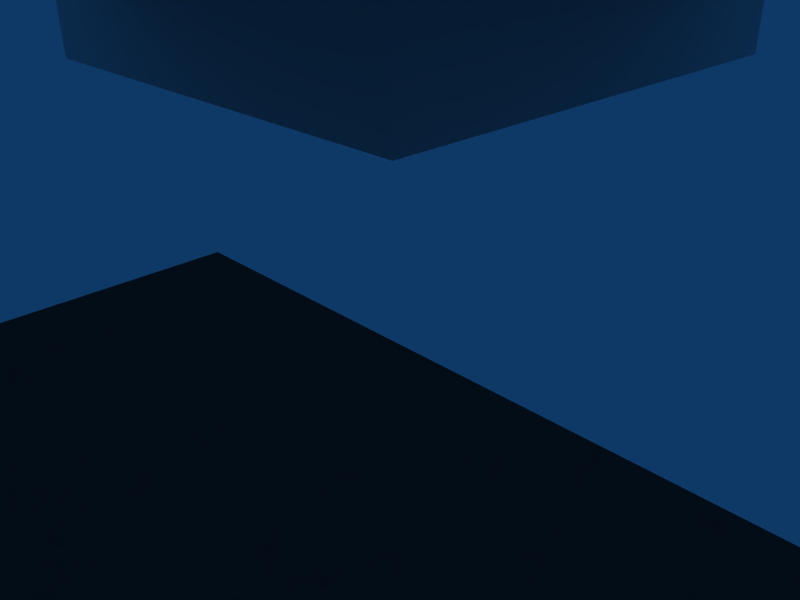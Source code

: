 # Source: arm-solar.blend  (saved by Blender 2.69.0; exported with 4.5.12 LTS)
import bpy
from mathutils import Matrix  # noqa: F401  (used for matrix-valued properties, if any)

bpy.ops.wm.read_factory_settings(use_empty=True)
scene = bpy.context.scene
scene.name = 'Scene'

# ---- collections
col_collection_1 = bpy.data.collections.new('Collection 1'); scene.collection.children.link(col_collection_1)
col_collection_2 = bpy.data.collections.new('Collection 2'); scene.collection.children.link(col_collection_2)
col_collection_2.hide_render = True
col_collection_2.hide_viewport = True
col_collection_3 = bpy.data.collections.new('Collection 3'); scene.collection.children.link(col_collection_3)

# ---- world
world_world = bpy.data.worlds.new('World'); scene.world = world_world
world_world.color = (0.05656, 0.2208, 0.4)
world_world.use_sun_shadow = False
world_world.sun_shadow_jitter_overblur = 0.0
world_world.cycles.sampling_method = 'MANUAL'
world_world.cycles.sample_map_resolution = 256

# ---- cameras
cam_camera = bpy.data.cameras.new('Camera')
cam_camera.passepartout_alpha = 0.2
cam_camera.clip_end = 100.0
cam_camera.lens = 35.0
cam_camera.sensor_width = 32.0
cam_camera.sensor_height = 18.0
cam_camera.ortho_scale = 7.314
cam_camera.show_passepartout = False
cam_camera.show_safe_areas = True
cam_camera.dof.focus_distance = 0.0
cam_camera.dof.aperture_fstop = 128.0

# ---- lights
light_spot = bpy.data.lights.new('Spot', 'POINT')
light_spot.transmission_factor = 0.0
light_spot.cutoff_distance = 30.0
light_spot.energy = 100.0
light_spot.shadow_buffer_clip_start = 1.001
light_spot.shadow_soft_size = 1.0
light_spot.shadow_maximum_resolution = 0.006
light_spot.use_absolute_resolution = True
light_spot.cycles.use_multiple_importance_sampling = False

# ---- meshes
me_armsolar = bpy.data.meshes.new('armsolar')
me_armsolar.from_pydata([(14.32, 15.36, 4.135), (14.32, 17.33, 4.135), (6.098, -6.044, 30.0), (4.116, 6.619, 29.99), (4.116, 4.652, 29.99), (16.29, 17.33, 4.135), (6.084, 4.652, 29.99), (16.29, 15.36, 4.135), (6.126, 6.622, 30.0), (-6.568, -6.017, 30.0), (-16.73, -14.76, 4.135), (-6.527, -4.047, 29.99), (6.098, 6.649, 30.0), (-16.73, -16.72, 4.135), (-4.559, -4.047, 29.99), (-6.54, 6.649, 30.0), (-17.25, 16.81, 4.135), (-4.57, 6.608, 29.99), (-15.28, 16.81, 4.135), (-4.57, 4.64, 29.99), (-6.538, 4.64, 29.99), (-17.25, 14.84, 4.135), (-15.28, 14.84, 4.135), (-4.559, -6.014, 29.99), (-14.76, -16.72, 4.135), (-6.54, -6.044, 30.0), (-14.76, -14.76, 4.135), (14.84, -14.24, 4.135), (16.8, -14.24, 4.135), (6.096, -4.035, 29.99), (4.128, -4.035, 29.99), (-6.54, -6.044, 31.56), (6.098, -6.044, 31.56), (-6.54, 6.649, 31.56), (-4.935, 19.99, 0.052), (-19.92, 19.96, 0.052), (-19.87, 19.98, 4.089), (-4.887, 19.91, 4.089), (-4.887, 4.993, 4.089), (-4.935, 4.916, 0.052), (-2.171, -1.645, 40.16), (-2.171, 2.263, 40.16), (5.193, 5.723, 31.51), (-5.631, 5.723, 31.51), (1.733, 2.263, 40.16), (5.723, 5.633, 29.88), (15.48, 15.96, 4.037), (-16.33, 15.84, 4.037), (16.8, -16.21, 4.135), (-5.633, 5.723, 29.88), (15.16, -15.71, 4.037), (5.633, -5.723, 29.88), (1.711, 3.072, 37.63), (-2.196, 4.303, 37.63), (-2.196, 5.899, 33.72), (1.711, 4.303, 37.63), (1.711, 4.718, 33.72), (1.711, 5.899, 33.72), (-2.196, 4.718, 33.72), (-2.196, 3.072, 37.63), (-4.925, -19.87, 4.089), (-4.916, -19.89, 0.052), (-4.916, -4.935, 0.052), (-4.993, -4.887, 4.089), (-19.91, -4.887, 4.089), (-19.98, -19.87, 4.089), (-19.96, -19.92, 0.052), (-19.99, -4.935, 0.052), (4.935, -19.99, 0.052), (19.92, -19.96, 0.052), (19.87, -19.98, 4.089), (4.887, -19.91, 4.089), (4.887, -4.993, 4.089), (4.935, -4.916, 0.052), (19.89, -4.916, 0.052), (19.87, -4.925, 4.089), (-19.89, 4.916, 0.052), (4.925, 19.87, 4.089), (4.916, 19.89, 0.052), (-19.87, 4.925, 4.089), (4.916, 4.935, 0.052), (4.993, 4.887, 4.089), (19.91, 4.887, 4.089), (19.98, 19.87, 4.089), (19.96, 19.92, 0.052), (19.99, 4.935, 0.052), (4.128, -6.003, 29.99), (-16.35, -15.82, 4.037), (-5.723, -5.633, 29.88), (14.84, -16.21, 4.135), (6.098, -6.044, 30.0), (1.735, 2.261, 40.16), (5.195, -5.103, 31.51), (5.195, 5.721, 31.51), (1.735, -1.643, 40.16), (2.544, -1.621, 37.63), (3.775, 2.286, 37.63), (5.371, 2.286, 33.72), (3.775, -1.621, 37.63), (4.19, -1.621, 33.72), (5.371, -1.621, 33.72), (4.19, 2.286, 33.72), (2.544, 2.286, 37.63), (1.733, -1.645, 40.16), (-5.631, -5.105, 31.51), (5.193, -5.105, 31.51), (-2.149, -2.454, 37.63), (1.758, -3.685, 37.63), (1.758, -5.281, 33.72), (-2.149, -3.685, 37.63), (-2.149, -4.1, 33.72), (-2.149, -5.281, 33.72), (1.758, -4.1, 33.72), (1.758, -2.454, 37.63), (-2.173, -1.643, 40.16), (-5.633, 5.721, 31.51), (-5.633, -5.103, 31.51), (-2.173, 2.261, 40.16), (-2.982, 2.239, 37.63), (-4.213, -1.668, 37.63), (-5.809, -1.668, 33.72), (-4.213, 2.239, 37.63), (-4.628, 2.239, 33.72), (-5.809, 2.239, 33.72), (-4.628, -1.668, 33.72), (-2.982, -1.668, 37.63), (6.098, 6.649, 31.56)], [], [(55, 52, 56, 57), (36, 37, 34, 35), (3, 1, 0, 4), (7, 6, 4, 0), (5, 8, 6, 7), (8, 5, 1, 3), (9, 13, 24, 23), (13, 9, 11, 10), (10, 11, 14, 26), (23, 24, 26, 14), (15, 16, 21, 20), (16, 15, 17, 18), (18, 17, 19, 22), (20, 21, 22, 19), (29, 28, 27, 30), (89, 86, 30, 27), (48, 90, 86, 89), (90, 48, 28, 29), (33, 126, 12, 15), (31, 32, 126, 33), (32, 31, 25, 2), (79, 36, 35, 76), (37, 38, 39, 34), (41, 44, 42, 43), (49, 45, 46, 47), (51, 88, 87, 50), (88, 49, 47, 87), (57, 56, 58, 54), (59, 52, 55, 53), (53, 55, 57, 54), (58, 59, 53, 54), (65, 60, 63, 64), (63, 60, 61, 62), (64, 63, 62, 67), (60, 65, 66, 61), (65, 64, 67, 66), (70, 71, 68, 69), (75, 70, 69, 74), (71, 72, 73, 68), (72, 75, 74, 73), (70, 75, 72, 71), (83, 77, 81, 82), (81, 77, 78, 80), (82, 81, 80, 85), (77, 83, 84, 78), (83, 82, 85, 84), (38, 79, 76, 39), (36, 79, 38, 37), (98, 95, 99, 100), (91, 94, 92, 93), (100, 99, 101, 97), (102, 95, 98, 96), (96, 98, 100, 97), (101, 102, 96, 97), (109, 106, 110, 111), (15, 12, 2, 25), (111, 110, 112, 108), (113, 106, 109, 107), (107, 109, 111, 108), (112, 113, 107, 108), (121, 118, 122, 123), (114, 117, 115, 116), (123, 122, 124, 120), (125, 118, 121, 119), (119, 121, 123, 120), (124, 125, 119, 120), (45, 51, 50, 46), (126, 32, 2, 12), (31, 33, 15, 25), (44, 41, 40, 103), (103, 40, 104, 105)])
_uv = me_armsolar.uv_layers.new(name='UVTex')
_uv.uv.foreach_set('vector', [0.9272, 0.7781, 0.9376, 0.8028, 0.8455, 0.8027, 0.8356, 0.7791, 0.9467, 0.9926, 0.9467, 0.8056, 0.9973, 0.8054, 0.9973, 0.9929, 0.003252, 0.5795, 0.003253, 0.05393, 0.03565, 0.06641, 0.03565, 0.592, 0.06828, 0.05451, 0.06828, 0.5801, 0.03565, 0.592, 0.03565, 0.06641, 0.03565, 0.592, 0.03565, 0.06641, 0.003252, 0.05393, 0.003253, 0.5795, 0.03565, 0.06641, 0.03565, 0.592, 0.06828, 0.5801, 0.06828, 0.05451, 0.03565, 0.06641, 0.03565, 0.592, 0.06828, 0.5801, 0.06828, 0.05451, 0.03565, 0.592, 0.03565, 0.06641, 0.003252, 0.05393, 0.003253, 0.5795, 0.06828, 0.05451, 0.06828, 0.5801, 0.03565, 0.592, 0.03565, 0.06641, 0.003252, 0.5795, 0.003253, 0.05393, 0.03565, 0.06641, 0.03565, 0.592, 0.03565, 0.06641, 0.03565, 0.592, 0.06828, 0.5801, 0.06828, 0.05451, 0.03565, 0.592, 0.03565, 0.06641, 0.003252, 0.05393, 0.003253, 0.5795, 0.06828, 0.05451, 0.06828, 0.5801, 0.03565, 0.592, 0.03565, 0.06641, 0.003252, 0.5795, 0.003253, 0.05393, 0.03565, 0.06641, 0.03565, 0.592, 0.003252, 0.5795, 0.003253, 0.05393, 0.03565, 0.06641, 0.03565, 0.592, 0.06828, 0.05451, 0.06828, 0.5801, 0.03565, 0.592, 0.03565, 0.06641, 0.03565, 0.592, 0.03565, 0.06641, 0.003252, 0.05393, 0.003253, 0.5795, 0.03565, 0.06641, 0.03565, 0.592, 0.06828, 0.5801, 0.06828, 0.05451, 0.2303, 0.5062, 0.1296, 0.5062, 0.1296, 0.4939, 0.2303, 0.4939, 0.1297, 0.6066, 0.1297, 0.5065, 0.2303, 0.5065, 0.2303, 0.6066, 0.2303, 0.5062, 0.1296, 0.5062, 0.1296, 0.4939, 0.2303, 0.4939, 0.9467, 0.9926, 0.9467, 0.8056, 0.9973, 0.8054, 0.9973, 0.9929, 0.9467, 0.9926, 0.9467, 0.8056, 0.9973, 0.8054, 0.9973, 0.9929, 0.785, 0.7302, 0.785, 0.7932, 0.6345, 0.8491, 0.6345, 0.6743, 0.7064, 0.6916, 0.7064, 0.5774, 0.9989, 0.4708, 0.9989, 0.8043, 0.7064, 0.6916, 0.7064, 0.5774, 0.9989, 0.4708, 0.9989, 0.8043, 0.7064, 0.6916, 0.7064, 0.5774, 0.9989, 0.4708, 0.9989, 0.8043, 0.7532, 0.8405, 0.7532, 0.8658, 0.6693, 0.8658, 0.6693, 0.8405, 0.6694, 0.8399, 0.7531, 0.8399, 0.7531, 0.8663, 0.6694, 0.8663, 0.6694, 0.8663, 0.7531, 0.8663, 0.7531, 0.9568, 0.6694, 0.9568, 0.8455, 0.8027, 0.9376, 0.8028, 0.9272, 0.7781, 0.8356, 0.7791, 0.9467, 0.9926, 0.758, 0.9926, 0.758, 0.8056, 0.9467, 0.8056, 0.9467, 0.9926, 0.9467, 0.8056, 0.9973, 0.8054, 0.9973, 0.9929, 0.9467, 0.9926, 0.9467, 0.8056, 0.9973, 0.8054, 0.9973, 0.9929, 0.9467, 0.9926, 0.9467, 0.8056, 0.9973, 0.8054, 0.9973, 0.9929, 0.9467, 0.9926, 0.9467, 0.8056, 0.9973, 0.8054, 0.9973, 0.9929, 0.9467, 0.9926, 0.9467, 0.8056, 0.9973, 0.8054, 0.9973, 0.9929, 0.9467, 0.9926, 0.9467, 0.8056, 0.9973, 0.8054, 0.9973, 0.9929, 0.9467, 0.9926, 0.9467, 0.8056, 0.9973, 0.8054, 0.9973, 0.9929, 0.9467, 0.9926, 0.9467, 0.8056, 0.9973, 0.8054, 0.9973, 0.9929, 0.9467, 0.9926, 0.758, 0.9926, 0.758, 0.8056, 0.9467, 0.8056, 0.9467, 0.9926, 0.758, 0.9926, 0.758, 0.8056, 0.9467, 0.8056, 0.9467, 0.9926, 0.9467, 0.8056, 0.9973, 0.8054, 0.9973, 0.9929, 0.9467, 0.9926, 0.9467, 0.8056, 0.9973, 0.8054, 0.9973, 0.9929, 0.9467, 0.9926, 0.9467, 0.8056, 0.9973, 0.8054, 0.9973, 0.9929, 0.9467, 0.9926, 0.9467, 0.8056, 0.9973, 0.8054, 0.9973, 0.9929, 0.9467, 0.9926, 0.9467, 0.8056, 0.9973, 0.8054, 0.9973, 0.9929, 0.9467, 0.9926, 0.758, 0.9926, 0.758, 0.8056, 0.9467, 0.8056, 0.9272, 0.7781, 0.9376, 0.8028, 0.8455, 0.8027, 0.8356, 0.7791, 0.785, 0.7302, 0.785, 0.7932, 0.6345, 0.8491, 0.6345, 0.6743, 0.7532, 0.8405, 0.7532, 0.8658, 0.6693, 0.8658, 0.6693, 0.8405, 0.6694, 0.8399, 0.7531, 0.8399, 0.7531, 0.8663, 0.6694, 0.8663, 0.6694, 0.8663, 0.7531, 0.8663, 0.7531, 0.9568, 0.6694, 0.9568, 0.8455, 0.8027, 0.9376, 0.8028, 0.9272, 0.7781, 0.8356, 0.7791, 0.9272, 0.7781, 0.9376, 0.8028, 0.8455, 0.8027, 0.8356, 0.7791, 0.23, 0.5063, 0.23, 0.6065, 0.1294, 0.6065, 0.1294, 0.5063, 0.7532, 0.8405, 0.7532, 0.8658, 0.6693, 0.8658, 0.6693, 0.8405, 0.6694, 0.8399, 0.7531, 0.8399, 0.7531, 0.8663, 0.6694, 0.8663, 0.6694, 0.8663, 0.7531, 0.8663, 0.7531, 0.9568, 0.6694, 0.9568, 0.8455, 0.8027, 0.9376, 0.8028, 0.9272, 0.7781, 0.8356, 0.7791, 0.9272, 0.7781, 0.9376, 0.8028, 0.8455, 0.8027, 0.8356, 0.7791, 0.785, 0.7302, 0.785, 0.7932, 0.6345, 0.8491, 0.6345, 0.6743, 0.7532, 0.8405, 0.7532, 0.8658, 0.6693, 0.8658, 0.6693, 0.8405, 0.6694, 0.8399, 0.7531, 0.8399, 0.7531, 0.8663, 0.6694, 0.8663, 0.6694, 0.8663, 0.7531, 0.8663, 0.7531, 0.9568, 0.6694, 0.9568, 0.8455, 0.8027, 0.9376, 0.8028, 0.9272, 0.7781, 0.8356, 0.7791, 0.7064, 0.6916, 0.7064, 0.5774, 0.9989, 0.4708, 0.9989, 0.8043, 0.2303, 0.5062, 0.1296, 0.5062, 0.1296, 0.4939, 0.2303, 0.4939, 0.2303, 0.5062, 0.1296, 0.5062, 0.1296, 0.4939, 0.2303, 0.4939, 0.3045, 0.2238, 0.3045, 0.1607, 0.3676, 0.1607, 0.3676, 0.2238, 0.785, 0.7302, 0.785, 0.7932, 0.6345, 0.8491, 0.6345, 0.6743])
me_armsolar.materials.append(None)
me_armsolar.use_remesh_preserve_volume = False
me_armsolar.use_remesh_preserve_attributes = False
me_armsolar.use_mirror_vertex_groups = False
me_armsolar.update()
me_armsolar_004 = bpy.data.meshes.new('armsolar.004')
me_armsolar_004.from_pydata([(-4.4, 8.417, 30.16), (-15.12, 15.96, 4.309), (3.945, 8.417, 30.16), (-4.504, 6.488, 29.87), (4.049, 6.488, 29.87), (-14.02, 17.04, 7.004), (14.0, 15.96, 4.309), (12.96, 17.04, 7.004), (3.326, 10.71, 20.79), (-3.608, 10.71, 20.79), (3.326, 18.64, 6.113), (3.326, 12.42, 21.48), (-3.608, 18.64, 6.113), (-3.608, 12.42, 21.48), (-3.608, 19.25, 4.607), (-3.608, 16.92, 5.419), (3.326, 17.53, 3.913), (3.326, 19.25, 4.607), (-3.608, 17.53, 3.913), (-3.608, 14.32, 4.364), (-3.608, 14.93, 2.858), (-3.608, 16.53, 2.632), (3.326, 14.32, 4.364), (3.326, 16.92, 5.419), (3.326, 15.32, 5.644), (-3.608, 15.32, 5.644), (3.326, 14.93, 2.858), (3.326, 16.53, 2.632)], [], [(0, 5, 1, 3), (7, 5, 0, 2), (3, 4, 2, 0), (1, 6, 4, 3), (6, 1, 5, 7), (4, 6, 7, 2), (11, 13, 9, 8), (8, 23, 10, 11), (13, 11, 10, 12), (15, 9, 13, 12), (17, 14, 12, 10), (18, 15, 12, 14), (23, 16, 17, 10), (16, 18, 14, 17), (20, 19, 25, 15), (18, 21, 20, 15), (16, 22, 26, 27), (16, 23, 24, 22), (25, 24, 23, 15), (19, 22, 24, 25), (20, 26, 22, 19), (21, 27, 26, 20), (18, 16, 27, 21)])
_uv = me_armsolar_004.uv_layers.new(name='UVTex')
_uv.uv.foreach_set('vector', [0.1291, 0.9892, 0.1296, 0.6656, 0.1056, 0.6363, 0.1056, 0.9932, 0.6633, 0.9523, 0.3271, 0.9523, 0.4469, 0.6444, 0.5509, 0.6444, 0.4456, 0.6201, 0.5522, 0.6201, 0.5509, 0.6444, 0.4469, 0.6444, 0.1131, 0.6101, 0.4428, 0.6101, 0.3301, 0.9187, 0.2333, 0.9187, 0.6762, 0.9885, 0.3134, 0.9885, 0.3271, 0.9523, 0.6633, 0.9523, 0.1058, 0.9929, 0.1058, 0.6366, 0.1298, 0.6658, 0.1293, 0.9888, 0.1018, 0.9929, 0.007274, 0.9929, 0.007274, 0.9677, 0.1018, 0.9677, 0.1041, 0.6065, 0.1037, 0.392, 0.1277, 0.392, 0.128, 0.6065, 0.1017, 0.9676, 0.007178, 0.9676, 0.007177, 0.7417, 0.1017, 0.7417, 0.1037, 0.392, 0.1041, 0.6065, 0.128, 0.6065, 0.1277, 0.392, 0.007177, 0.7195, 0.1017, 0.7195, 0.1017, 0.7417, 0.007177, 0.7417, 0.1037, 0.371, 0.1037, 0.392, 0.1277, 0.392, 0.1276, 0.371, 0.1037, 0.392, 0.1037, 0.371, 0.1276, 0.371, 0.1277, 0.392, 0.007177, 0.6943, 0.1017, 0.6943, 0.1017, 0.7195, 0.007177, 0.7195, 0.1425, 0.3331, 0.1427, 0.3562, 0.1227, 0.3679, 0.1026, 0.3564, 0.1025, 0.3333, 0.1224, 0.3216, 0.1425, 0.3331, 0.1026, 0.3564, 0.1025, 0.3333, 0.1427, 0.3562, 0.1425, 0.3331, 0.1224, 0.3216, 0.1025, 0.3333, 0.1026, 0.3564, 0.1227, 0.3679, 0.1427, 0.3562, 0.007194, 0.6058, 0.1016, 0.6058, 0.1016, 0.6279, 0.007194, 0.6279, 0.1017, 0.6279, 0.007177, 0.6279, 0.007177, 0.6057, 0.1017, 0.6057, 0.1017, 0.65, 0.007177, 0.65, 0.007177, 0.6279, 0.1017, 0.6279, 0.1017, 0.6721, 0.007177, 0.6721, 0.007177, 0.65, 0.1017, 0.65, 0.1017, 0.6943, 0.007177, 0.6943, 0.007177, 0.6721, 0.1017, 0.6721])
me_armsolar_004.materials.append(None)
me_armsolar_004.use_remesh_preserve_volume = False
me_armsolar_004.use_remesh_preserve_attributes = False
me_armsolar_004.use_mirror_vertex_groups = False
me_armsolar_004.update()
me_armsolar_003 = bpy.data.meshes.new('armsolar.003')
me_armsolar_003.from_pydata([(-4.4, 8.417, 30.16), (-15.12, 15.96, 4.309), (3.945, 8.417, 30.16), (-4.504, 6.488, 29.87), (4.049, 6.488, 29.87), (-14.02, 17.04, 7.004), (14.0, 15.96, 4.309), (12.96, 17.04, 7.004), (3.326, 10.71, 20.79), (-3.608, 10.71, 20.79), (3.326, 18.64, 6.113), (3.326, 12.42, 21.48), (-3.608, 18.64, 6.113), (-3.608, 12.42, 21.48), (-3.608, 19.25, 4.607), (-3.608, 16.92, 5.419), (3.326, 17.53, 3.913), (3.326, 19.25, 4.607), (-3.608, 17.53, 3.913), (-3.608, 14.32, 4.364), (-3.608, 14.93, 2.858), (-3.608, 16.53, 2.632), (3.326, 14.32, 4.364), (3.326, 16.92, 5.419), (3.326, 15.32, 5.644), (-3.608, 15.32, 5.644), (3.326, 14.93, 2.858), (3.326, 16.53, 2.632)], [], [(0, 5, 1, 3), (7, 5, 0, 2), (3, 4, 2, 0), (1, 6, 4, 3), (6, 1, 5, 7), (4, 6, 7, 2), (11, 13, 9, 8), (8, 23, 10, 11), (13, 11, 10, 12), (15, 9, 13, 12), (17, 14, 12, 10), (18, 15, 12, 14), (23, 16, 17, 10), (16, 18, 14, 17), (20, 19, 25, 15), (18, 21, 20, 15), (16, 22, 26, 27), (16, 23, 24, 22), (25, 24, 23, 15), (19, 22, 24, 25), (20, 26, 22, 19), (21, 27, 26, 20), (18, 16, 27, 21)])
_uv = me_armsolar_003.uv_layers.new(name='UVTex')
_uv.uv.foreach_set('vector', [0.1291, 0.9892, 0.1296, 0.6656, 0.1056, 0.6363, 0.1056, 0.9932, 0.6633, 0.9523, 0.3271, 0.9523, 0.4469, 0.6444, 0.5509, 0.6444, 0.4456, 0.6201, 0.5522, 0.6201, 0.5509, 0.6444, 0.4469, 0.6444, 0.1131, 0.6101, 0.4428, 0.6101, 0.3301, 0.9187, 0.2333, 0.9187, 0.6762, 0.9885, 0.3134, 0.9885, 0.3271, 0.9523, 0.6633, 0.9523, 0.1058, 0.9929, 0.1058, 0.6366, 0.1298, 0.6658, 0.1293, 0.9888, 0.1018, 0.9929, 0.007274, 0.9929, 0.007274, 0.9677, 0.1018, 0.9677, 0.1041, 0.6065, 0.1037, 0.392, 0.1277, 0.392, 0.128, 0.6065, 0.1017, 0.9676, 0.007178, 0.9676, 0.007177, 0.7417, 0.1017, 0.7417, 0.1037, 0.392, 0.1041, 0.6065, 0.128, 0.6065, 0.1277, 0.392, 0.007177, 0.7195, 0.1017, 0.7195, 0.1017, 0.7417, 0.007177, 0.7417, 0.1037, 0.371, 0.1037, 0.392, 0.1277, 0.392, 0.1276, 0.371, 0.1037, 0.392, 0.1037, 0.371, 0.1276, 0.371, 0.1277, 0.392, 0.007177, 0.6943, 0.1017, 0.6943, 0.1017, 0.7195, 0.007177, 0.7195, 0.1425, 0.3331, 0.1427, 0.3562, 0.1227, 0.3679, 0.1026, 0.3564, 0.1025, 0.3333, 0.1224, 0.3216, 0.1425, 0.3331, 0.1026, 0.3564, 0.1025, 0.3333, 0.1427, 0.3562, 0.1425, 0.3331, 0.1224, 0.3216, 0.1025, 0.3333, 0.1026, 0.3564, 0.1227, 0.3679, 0.1427, 0.3562, 0.007194, 0.6058, 0.1016, 0.6058, 0.1016, 0.6279, 0.007194, 0.6279, 0.1017, 0.6279, 0.007177, 0.6279, 0.007177, 0.6057, 0.1017, 0.6057, 0.1017, 0.65, 0.007177, 0.65, 0.007177, 0.6279, 0.1017, 0.6279, 0.1017, 0.6721, 0.007177, 0.6721, 0.007177, 0.65, 0.1017, 0.65, 0.1017, 0.6943, 0.007177, 0.6943, 0.007177, 0.6721, 0.1017, 0.6721])
me_armsolar_003.materials.append(None)
me_armsolar_003.use_remesh_preserve_volume = False
me_armsolar_003.use_remesh_preserve_attributes = False
me_armsolar_003.use_mirror_vertex_groups = False
me_armsolar_003.update()
me_armsolar_002 = bpy.data.meshes.new('armsolar.002')
me_armsolar_002.from_pydata([(-4.4, 8.417, 30.16), (-15.12, 15.96, 4.309), (3.945, 8.417, 30.16), (-4.504, 6.488, 29.87), (4.049, 6.488, 29.87), (-14.02, 17.04, 7.004), (14.0, 15.96, 4.309), (12.96, 17.04, 7.004), (3.326, 10.71, 20.79), (-3.608, 10.71, 20.79), (3.326, 18.64, 6.113), (3.326, 12.42, 21.48), (-3.608, 18.64, 6.113), (-3.608, 12.42, 21.48), (-3.608, 19.25, 4.607), (-3.608, 16.92, 5.419), (3.326, 17.53, 3.913), (3.326, 19.25, 4.607), (-3.608, 17.53, 3.913), (-3.608, 14.32, 4.364), (-3.608, 14.93, 2.858), (-3.608, 16.53, 2.632), (3.326, 14.32, 4.364), (3.326, 16.92, 5.419), (3.326, 15.32, 5.644), (-3.608, 15.32, 5.644), (3.326, 14.93, 2.858), (3.326, 16.53, 2.632)], [], [(0, 5, 1, 3), (7, 5, 0, 2), (3, 4, 2, 0), (1, 6, 4, 3), (6, 1, 5, 7), (4, 6, 7, 2), (11, 13, 9, 8), (8, 23, 10, 11), (13, 11, 10, 12), (15, 9, 13, 12), (17, 14, 12, 10), (18, 15, 12, 14), (23, 16, 17, 10), (16, 18, 14, 17), (20, 19, 25, 15), (18, 21, 20, 15), (16, 22, 26, 27), (16, 23, 24, 22), (25, 24, 23, 15), (19, 22, 24, 25), (20, 26, 22, 19), (21, 27, 26, 20), (18, 16, 27, 21)])
_uv = me_armsolar_002.uv_layers.new(name='UVTex')
_uv.uv.foreach_set('vector', [0.1291, 0.9892, 0.1296, 0.6656, 0.1056, 0.6363, 0.1056, 0.9932, 0.6633, 0.9523, 0.3271, 0.9523, 0.4469, 0.6444, 0.5509, 0.6444, 0.4456, 0.6201, 0.5522, 0.6201, 0.5509, 0.6444, 0.4469, 0.6444, 0.1131, 0.6101, 0.4428, 0.6101, 0.3301, 0.9187, 0.2333, 0.9187, 0.6762, 0.9885, 0.3134, 0.9885, 0.3271, 0.9523, 0.6633, 0.9523, 0.1058, 0.9929, 0.1058, 0.6366, 0.1298, 0.6658, 0.1293, 0.9888, 0.1018, 0.9929, 0.007274, 0.9929, 0.007274, 0.9677, 0.1018, 0.9677, 0.1041, 0.6065, 0.1037, 0.392, 0.1277, 0.392, 0.128, 0.6065, 0.1017, 0.9676, 0.007178, 0.9676, 0.007177, 0.7417, 0.1017, 0.7417, 0.1037, 0.392, 0.1041, 0.6065, 0.128, 0.6065, 0.1277, 0.392, 0.007177, 0.7195, 0.1017, 0.7195, 0.1017, 0.7417, 0.007177, 0.7417, 0.1037, 0.371, 0.1037, 0.392, 0.1277, 0.392, 0.1276, 0.371, 0.1037, 0.392, 0.1037, 0.371, 0.1276, 0.371, 0.1277, 0.392, 0.007177, 0.6943, 0.1017, 0.6943, 0.1017, 0.7195, 0.007177, 0.7195, 0.1425, 0.3331, 0.1427, 0.3562, 0.1227, 0.3679, 0.1026, 0.3564, 0.1025, 0.3333, 0.1224, 0.3216, 0.1425, 0.3331, 0.1026, 0.3564, 0.1025, 0.3333, 0.1427, 0.3562, 0.1425, 0.3331, 0.1224, 0.3216, 0.1025, 0.3333, 0.1026, 0.3564, 0.1227, 0.3679, 0.1427, 0.3562, 0.007194, 0.6058, 0.1016, 0.6058, 0.1016, 0.6279, 0.007194, 0.6279, 0.1017, 0.6279, 0.007177, 0.6279, 0.007177, 0.6057, 0.1017, 0.6057, 0.1017, 0.65, 0.007177, 0.65, 0.007177, 0.6279, 0.1017, 0.6279, 0.1017, 0.6721, 0.007177, 0.6721, 0.007177, 0.65, 0.1017, 0.65, 0.1017, 0.6943, 0.007177, 0.6943, 0.007177, 0.6721, 0.1017, 0.6721])
me_armsolar_002.materials.append(None)
me_armsolar_002.use_remesh_preserve_volume = False
me_armsolar_002.use_remesh_preserve_attributes = False
me_armsolar_002.use_mirror_vertex_groups = False
me_armsolar_002.update()
me_armsolar_001 = bpy.data.meshes.new('armsolar.001')
me_armsolar_001.from_pydata([(-4.4, 8.417, 30.16), (-15.12, 15.96, 4.309), (3.945, 8.417, 30.16), (-4.504, 6.488, 29.87), (4.049, 6.488, 29.87), (-14.02, 17.04, 7.004), (14.0, 15.96, 4.309), (12.96, 17.04, 7.004), (3.326, 10.71, 20.79), (-3.608, 10.71, 20.79), (3.326, 18.64, 6.113), (3.326, 12.42, 21.48), (-3.608, 18.64, 6.113), (-3.608, 12.42, 21.48), (-3.608, 19.25, 4.607), (-3.608, 16.92, 5.419), (3.326, 17.53, 3.913), (3.326, 19.25, 4.607), (-3.608, 17.53, 3.913), (-3.608, 14.32, 4.364), (-3.608, 14.93, 2.858), (-3.608, 16.53, 2.632), (3.326, 14.32, 4.364), (3.326, 16.92, 5.419), (3.326, 15.32, 5.644), (-3.608, 15.32, 5.644), (3.326, 14.93, 2.858), (3.326, 16.53, 2.632)], [], [(0, 5, 1, 3), (7, 5, 0, 2), (3, 4, 2, 0), (1, 6, 4, 3), (6, 1, 5, 7), (4, 6, 7, 2), (11, 13, 9, 8), (8, 23, 10, 11), (13, 11, 10, 12), (15, 9, 13, 12), (17, 14, 12, 10), (18, 15, 12, 14), (23, 16, 17, 10), (16, 18, 14, 17), (20, 19, 25, 15), (18, 21, 20, 15), (16, 22, 26, 27), (16, 23, 24, 22), (25, 24, 23, 15), (19, 22, 24, 25), (20, 26, 22, 19), (21, 27, 26, 20), (18, 16, 27, 21)])
_uv = me_armsolar_001.uv_layers.new(name='UVTex')
_uv.uv.foreach_set('vector', [0.1291, 0.9892, 0.1296, 0.6656, 0.1056, 0.6363, 0.1056, 0.9932, 0.6633, 0.9523, 0.3271, 0.9523, 0.4469, 0.6444, 0.5509, 0.6444, 0.4456, 0.6201, 0.5522, 0.6201, 0.5509, 0.6444, 0.4469, 0.6444, 0.1131, 0.6101, 0.4428, 0.6101, 0.3301, 0.9187, 0.2333, 0.9187, 0.6762, 0.9885, 0.3134, 0.9885, 0.3271, 0.9523, 0.6633, 0.9523, 0.1058, 0.9929, 0.1058, 0.6366, 0.1298, 0.6658, 0.1293, 0.9888, 0.1018, 0.9929, 0.007274, 0.9929, 0.007274, 0.9677, 0.1018, 0.9677, 0.1041, 0.6065, 0.1037, 0.392, 0.1277, 0.392, 0.128, 0.6065, 0.1017, 0.9676, 0.007178, 0.9676, 0.007177, 0.7417, 0.1017, 0.7417, 0.1037, 0.392, 0.1041, 0.6065, 0.128, 0.6065, 0.1277, 0.392, 0.007177, 0.7195, 0.1017, 0.7195, 0.1017, 0.7417, 0.007177, 0.7417, 0.1037, 0.371, 0.1037, 0.392, 0.1277, 0.392, 0.1276, 0.371, 0.1037, 0.392, 0.1037, 0.371, 0.1276, 0.371, 0.1277, 0.392, 0.007177, 0.6943, 0.1017, 0.6943, 0.1017, 0.7195, 0.007177, 0.7195, 0.1425, 0.3331, 0.1427, 0.3562, 0.1227, 0.3679, 0.1026, 0.3564, 0.1025, 0.3333, 0.1224, 0.3216, 0.1425, 0.3331, 0.1026, 0.3564, 0.1025, 0.3333, 0.1427, 0.3562, 0.1425, 0.3331, 0.1224, 0.3216, 0.1025, 0.3333, 0.1026, 0.3564, 0.1227, 0.3679, 0.1427, 0.3562, 0.007194, 0.6058, 0.1016, 0.6058, 0.1016, 0.6279, 0.007194, 0.6279, 0.1017, 0.6279, 0.007177, 0.6279, 0.007177, 0.6057, 0.1017, 0.6057, 0.1017, 0.65, 0.007177, 0.65, 0.007177, 0.6279, 0.1017, 0.6279, 0.1017, 0.6721, 0.007177, 0.6721, 0.007177, 0.65, 0.1017, 0.65, 0.1017, 0.6943, 0.007177, 0.6943, 0.007177, 0.6721, 0.1017, 0.6721])
me_armsolar_001.materials.append(None)
me_armsolar_001.use_remesh_preserve_volume = False
me_armsolar_001.use_remesh_preserve_attributes = False
me_armsolar_001.use_mirror_vertex_groups = False
me_armsolar_001.update()

# ---- objects
ob_armsolar = bpy.data.objects.new('armsolar', me_armsolar)
ob_lamp = bpy.data.objects.new('Lamp', light_spot)
ob_camera = bpy.data.objects.new('Camera', cam_camera)
ob_armsolar_004 = bpy.data.objects.new('armsolar.004', me_armsolar_004)
ob_armsolar_003 = bpy.data.objects.new('armsolar.003', me_armsolar_003)
ob_armsolar_001 = bpy.data.objects.new('armsolar.001', me_armsolar_002)
ob_armsolar_002 = bpy.data.objects.new('armsolar.002', me_armsolar_001)

# ---- transforms, parenting, visibility, modifiers, constraints
ob_armsolar.location = (0.0, 0.0, 0.0)
ob_armsolar.lock_rotations_4d = False
ob_armsolar.empty_display_type = 'ARROWS'
ob_armsolar.lineart.crease_threshold = 0.0
ob_lamp.location = (4.076, 1.005, 5.904)
ob_lamp.rotation_euler = (0.6503, 0.05522, 1.866)
ob_lamp.lock_rotations_4d = False
ob_lamp.empty_display_type = 'ARROWS'
ob_lamp.color = (0.0, 0.0, 0.0, 0.0)
ob_lamp.lineart.crease_threshold = 0.0
ob_camera.location = (7.481, -6.508, 5.344)
ob_camera.rotation_euler = (1.109, 0.01082, 0.8149)
ob_camera.lock_rotations_4d = False
ob_camera.empty_display_type = 'ARROWS'
ob_camera.color = (0.0, 0.0, 0.0, 0.0)
ob_camera.display_type = 'WIRE'
ob_camera.lineart.crease_threshold = 0.0
ob_armsolar_004.location = (0.0812, 0.5238, 0.0)
ob_armsolar_004.rotation_euler = (0.0, 0.0, -4.712)
ob_armsolar_004.lock_rotations_4d = False
ob_armsolar_004.empty_display_type = 'ARROWS'
ob_armsolar_004.lineart.crease_threshold = 0.0
ob_armsolar_003.location = (-0.4426, 0.605, 0.0)
ob_armsolar_003.rotation_euler = (0.0, 0.0, -3.142)
ob_armsolar_003.lock_rotations_4d = False
ob_armsolar_003.empty_display_type = 'ARROWS'
ob_armsolar_003.lineart.crease_threshold = 0.0
ob_armsolar_001.location = (-0.5238, 0.0812, 0.0)
ob_armsolar_001.rotation_euler = (0.0, 0.0, -1.571)
ob_armsolar_001.lock_rotations_4d = False
ob_armsolar_001.empty_display_type = 'ARROWS'
ob_armsolar_001.lineart.crease_threshold = 0.0
ob_armsolar_002.location = (0.0, 0.0, 0.0)
ob_armsolar_002.lock_rotations_4d = False
ob_armsolar_002.empty_display_type = 'ARROWS'
ob_armsolar_002.lineart.crease_threshold = 0.0

# ---- collection membership
col_collection_1.objects.link(ob_armsolar)
col_collection_2.objects.link(ob_lamp)
col_collection_2.objects.link(ob_camera)
col_collection_3.objects.link(ob_armsolar_004)
col_collection_3.objects.link(ob_armsolar_003)
col_collection_3.objects.link(ob_armsolar_001)
col_collection_3.objects.link(ob_armsolar_002)

# ---- scene / render settings (as saved in the file)
scene.camera = ob_camera
scene.frame_start = 1; scene.frame_end = 250; scene.frame_set(1)
scene.render.engine = 'BLENDER_EEVEE_NEXT'
scene.render.image_settings.file_format = 'JPEG'
scene.render.image_settings.color_mode = 'RGB'
scene.render.image_settings.compression = 90
scene.render.resolution_x = 800
scene.render.resolution_y = 600
scene.render.pixel_aspect_x = 100.0
scene.render.pixel_aspect_y = 100.0
scene.render.fps = 25
scene.render.dither_intensity = 0.0
scene.render.use_compositing = False
scene.render.use_sequencer = False
scene.render.bake_margin = 2
scene.render.bake_bias = 0.0
scene.render.use_stamp_time = False
scene.render.use_stamp_date = False
scene.render.use_stamp_frame = False
scene.render.use_stamp_camera = False
scene.render.use_stamp_scene = False
scene.render.use_stamp_filename = False
scene.render.use_stamp_render_time = False
scene.render.stamp_font_size = 0
scene.cycles.use_denoising = False
scene.cycles.samples = 10
scene.cycles.sampling_pattern = 'TABULATED_SOBOL'
scene.cycles.light_sampling_threshold = 0.0
scene.cycles.use_adaptive_sampling = False
scene.cycles.use_light_tree = False
scene.cycles.blur_glossy = 0.0
scene.cycles.volume_bounces = 1
scene.cycles.pixel_filter_type = 'GAUSSIAN'
scene.cycles.sample_clamp_indirect = 0.0
scene.view_settings.view_transform = 'Raw'
bpy.context.view_layer.update()
